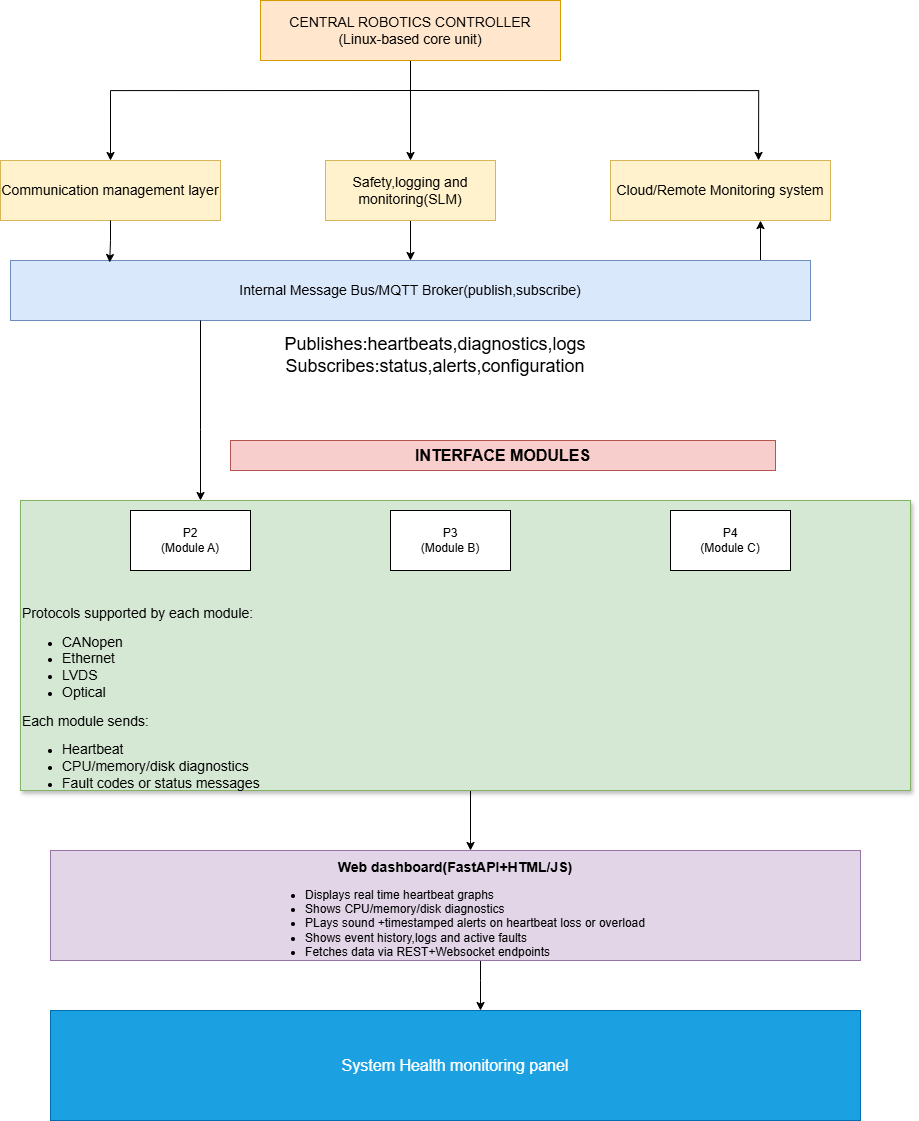

The diagram above was exported from draw.io. Its source (the exported page's mxGraphModel, read from the mxfile embedded in the PNG):
<mxGraphModel dx="1880" dy="2311" grid="1" gridSize="10" guides="1" tooltips="1" connect="1" arrows="1" fold="1" page="1" pageScale="1" pageWidth="850" pageHeight="1100" math="0" shadow="0">
  <root>
    <mxCell id="0" />
    <mxCell id="1" parent="0" />
    <mxCell id="Z2i0f6ZCicI4Y9wfNxRE-23" edge="1" parent="1" source="Z2i0f6ZCicI4Y9wfNxRE-1" style="edgeStyle=orthogonalEdgeStyle;rounded=0;orthogonalLoop=1;jettySize=auto;html=1;exitX=0.5;exitY=1;exitDx=0;exitDy=0;entryX=0.5;entryY=0;entryDx=0;entryDy=0;" target="Z2i0f6ZCicI4Y9wfNxRE-3">
      <mxGeometry relative="1" as="geometry" />
    </mxCell>
    <mxCell id="Z2i0f6ZCicI4Y9wfNxRE-1" parent="1" style="rounded=0;whiteSpace=wrap;html=1;fillColor=#ffe6cc;strokeColor=#d79b00;" value="&lt;font style=&quot;font-size: 14px;&quot;&gt;CENTRAL ROBOTICS CONTROLLER&lt;/font&gt;&lt;div&gt;&lt;font style=&quot;font-size: 14px;&quot;&gt;(Linux-based core unit)&lt;/font&gt;&lt;/div&gt;" vertex="1">
      <mxGeometry height="60" width="300" x="290" y="-40" as="geometry" />
    </mxCell>
    <mxCell id="Z2i0f6ZCicI4Y9wfNxRE-2" parent="1" style="rounded=0;whiteSpace=wrap;html=1;fillColor=#fff2cc;strokeColor=#d6b656;" value="&lt;span style=&quot;font-size: 14px;&quot;&gt;Communication management layer&lt;/span&gt;" vertex="1">
      <mxGeometry height="60" width="220" x="30" y="120" as="geometry" />
    </mxCell>
    <mxCell id="Z2i0f6ZCicI4Y9wfNxRE-24" edge="1" parent="1" source="Z2i0f6ZCicI4Y9wfNxRE-3" style="edgeStyle=orthogonalEdgeStyle;rounded=0;orthogonalLoop=1;jettySize=auto;html=1;exitX=0.5;exitY=1;exitDx=0;exitDy=0;entryX=0.5;entryY=0;entryDx=0;entryDy=0;" target="Z2i0f6ZCicI4Y9wfNxRE-5">
      <mxGeometry relative="1" as="geometry" />
    </mxCell>
    <mxCell id="Z2i0f6ZCicI4Y9wfNxRE-3" parent="1" style="rounded=0;whiteSpace=wrap;html=1;fillColor=#fff2cc;strokeColor=#d6b656;" value="&lt;span style=&quot;font-size: 14px;&quot;&gt;Safety,logging and monitoring(SLM)&lt;/span&gt;" vertex="1">
      <mxGeometry height="60" width="170" x="355" y="120" as="geometry" />
    </mxCell>
    <mxCell id="Z2i0f6ZCicI4Y9wfNxRE-4" parent="1" style="rounded=0;whiteSpace=wrap;html=1;fillColor=#fff2cc;strokeColor=#d6b656;" value="&lt;span style=&quot;font-size: 14px;&quot;&gt;Cloud/Remote Monitoring system&lt;/span&gt;" vertex="1">
      <mxGeometry height="60" width="220" x="640" y="120" as="geometry" />
    </mxCell>
    <mxCell id="Z2i0f6ZCicI4Y9wfNxRE-33" edge="1" parent="1" source="Z2i0f6ZCicI4Y9wfNxRE-5" style="edgeStyle=orthogonalEdgeStyle;rounded=0;orthogonalLoop=1;jettySize=auto;html=1;exitX=0.75;exitY=0;exitDx=0;exitDy=0;">
      <mxGeometry relative="1" as="geometry">
        <Array as="points">
          <mxPoint x="790" y="220" />
          <mxPoint x="790" y="180" />
        </Array>
        <mxPoint x="790" y="180" as="targetPoint" />
      </mxGeometry>
    </mxCell>
    <mxCell id="Z2i0f6ZCicI4Y9wfNxRE-5" parent="1" style="rounded=0;whiteSpace=wrap;html=1;fillColor=#dae8fc;strokeColor=#6c8ebf;" value="&lt;span style=&quot;font-size: 14px;&quot;&gt;Internal Message Bus/MQTT Broker(publish,subscribe)&lt;/span&gt;" vertex="1">
      <mxGeometry height="60" width="800" x="40" y="220" as="geometry" />
    </mxCell>
    <mxCell id="Z2i0f6ZCicI4Y9wfNxRE-56" edge="1" parent="1" source="Z2i0f6ZCicI4Y9wfNxRE-10" style="edgeStyle=orthogonalEdgeStyle;rounded=0;orthogonalLoop=1;jettySize=auto;html=1;" target="Z2i0f6ZCicI4Y9wfNxRE-17" value="">
      <mxGeometry relative="1" as="geometry">
        <Array as="points">
          <mxPoint x="500" y="800" />
          <mxPoint x="500" y="800" />
        </Array>
      </mxGeometry>
    </mxCell>
    <mxCell id="Z2i0f6ZCicI4Y9wfNxRE-10" parent="1" style="rounded=0;whiteSpace=wrap;html=1;glass=0;shadow=1;align=left;fillColor=#d5e8d4;strokeColor=#82b366;" value="&lt;div&gt;&lt;font style=&quot;font-size: 14px;&quot;&gt;&lt;br&gt;&lt;/font&gt;&lt;/div&gt;&lt;div&gt;&lt;font style=&quot;font-size: 14px;&quot;&gt;&lt;br&gt;&lt;/font&gt;&lt;/div&gt;&lt;div&gt;&lt;font style=&quot;font-size: 14px;&quot;&gt;&lt;br&gt;&lt;/font&gt;&lt;/div&gt;&lt;div&gt;&lt;font style=&quot;font-size: 14px;&quot;&gt;&lt;br&gt;&lt;/font&gt;&lt;/div&gt;&lt;div&gt;&lt;font style=&quot;font-size: 14px;&quot;&gt;&lt;br&gt;&lt;/font&gt;&lt;/div&gt;&lt;div&gt;&lt;font style=&quot;font-size: 14px;&quot;&gt;&lt;br&gt;&lt;/font&gt;&lt;/div&gt;&lt;div&gt;&lt;font style=&quot;font-size: 14px;&quot;&gt;&lt;br&gt;&lt;/font&gt;&lt;/div&gt;&lt;font style=&quot;font-size: 14px;&quot;&gt;Protocols supported by each module:&lt;/font&gt;&lt;div&gt;&lt;ul&gt;&lt;li&gt;&lt;font style=&quot;font-size: 14px;&quot;&gt;CANopen&lt;/font&gt;&lt;/li&gt;&lt;li&gt;&lt;font style=&quot;font-size: 14px;&quot;&gt;Ethernet&lt;/font&gt;&lt;/li&gt;&lt;li&gt;&lt;font style=&quot;font-size: 14px;&quot;&gt;LVDS&lt;/font&gt;&lt;/li&gt;&lt;li&gt;&lt;font style=&quot;font-size: 14px;&quot;&gt;Optical&lt;/font&gt;&lt;/li&gt;&lt;/ul&gt;&lt;div&gt;&lt;font style=&quot;font-size: 14px;&quot;&gt;Each module sends:&lt;/font&gt;&lt;/div&gt;&lt;/div&gt;&lt;div&gt;&lt;ul&gt;&lt;li&gt;&lt;font style=&quot;font-size: 14px;&quot;&gt;Heartbeat&lt;/font&gt;&lt;/li&gt;&lt;li&gt;&lt;font style=&quot;font-size: 14px;&quot;&gt;CPU/memory/disk diagnostics&lt;/font&gt;&lt;/li&gt;&lt;li&gt;&lt;font style=&quot;font-size: 14px;&quot;&gt;Fault codes or status messages&lt;/font&gt;&lt;/li&gt;&lt;/ul&gt;&lt;/div&gt;" vertex="1">
      <mxGeometry height="290" width="890" x="50" y="460" as="geometry" />
    </mxCell>
    <mxCell id="Z2i0f6ZCicI4Y9wfNxRE-14" parent="1" style="rounded=0;whiteSpace=wrap;html=1;" value="P2&lt;div&gt;(Module A)&lt;/div&gt;" vertex="1">
      <mxGeometry height="60" width="120" x="160" y="470" as="geometry" />
    </mxCell>
    <mxCell id="Z2i0f6ZCicI4Y9wfNxRE-15" parent="1" style="rounded=0;whiteSpace=wrap;html=1;" value="P3&lt;div&gt;(Module B)&lt;/div&gt;" vertex="1">
      <mxGeometry height="60" width="120" x="420" y="470" as="geometry" />
    </mxCell>
    <mxCell id="Z2i0f6ZCicI4Y9wfNxRE-16" parent="1" style="rounded=0;whiteSpace=wrap;html=1;" value="P4&lt;div&gt;(Module C)&lt;/div&gt;" vertex="1">
      <mxGeometry height="60" width="120" x="700" y="470" as="geometry" />
    </mxCell>
    <mxCell id="Z2i0f6ZCicI4Y9wfNxRE-58" edge="1" parent="1" source="Z2i0f6ZCicI4Y9wfNxRE-17" style="edgeStyle=orthogonalEdgeStyle;rounded=0;orthogonalLoop=1;jettySize=auto;html=1;" target="Z2i0f6ZCicI4Y9wfNxRE-18" value="">
      <mxGeometry relative="1" as="geometry">
        <Array as="points">
          <mxPoint x="510" y="940" />
          <mxPoint x="510" y="940" />
        </Array>
      </mxGeometry>
    </mxCell>
    <mxCell id="Z2i0f6ZCicI4Y9wfNxRE-17" parent="1" style="rounded=0;whiteSpace=wrap;html=1;fillColor=#e1d5e7;strokeColor=#9673a6;" value="&lt;div&gt;&lt;b&gt;&lt;font style=&quot;font-size: 14px;&quot;&gt;&lt;br&gt;&lt;/font&gt;&lt;/b&gt;&lt;/div&gt;&lt;b&gt;&lt;font style=&quot;font-size: 14px;&quot;&gt;&lt;div&gt;&lt;b&gt;&lt;font style=&quot;font-size: 14px;&quot;&gt;&lt;br&gt;&lt;/font&gt;&lt;/b&gt;&lt;/div&gt;Web dashboard(FastAPI+HTML/JS)&lt;/font&gt;&lt;/b&gt;&lt;div&gt;&lt;ul&gt;&lt;li style=&quot;text-align: left;&quot;&gt;Displays real time heartbeat graphs&lt;/li&gt;&lt;li style=&quot;text-align: left;&quot;&gt;Shows CPU/memory/disk diagnostics&lt;/li&gt;&lt;li style=&quot;text-align: left;&quot;&gt;PLays sound +timestamped alerts on heartbeat loss or overload&lt;/li&gt;&lt;li style=&quot;text-align: left;&quot;&gt;Shows event history,logs and active faults&lt;/li&gt;&lt;li style=&quot;text-align: left;&quot;&gt;Fetches data via REST+Websocket endpoints&lt;/li&gt;&lt;/ul&gt;&lt;/div&gt;&lt;div&gt;&lt;div&gt;&lt;br&gt;&lt;/div&gt;&lt;/div&gt;" vertex="1">
      <mxGeometry height="110" width="810" x="80" y="810" as="geometry" />
    </mxCell>
    <mxCell id="Z2i0f6ZCicI4Y9wfNxRE-18" parent="1" style="rounded=0;whiteSpace=wrap;html=1;fillColor=#1ba1e2;fontColor=#ffffff;strokeColor=#006EAF;" value="&lt;span style=&quot;font-size: 16px;&quot;&gt;System Health monitoring panel&lt;/span&gt;" vertex="1">
      <mxGeometry height="110" width="810" x="80" y="970" as="geometry" />
    </mxCell>
    <mxCell id="Z2i0f6ZCicI4Y9wfNxRE-21" edge="1" parent="1" style="edgeStyle=orthogonalEdgeStyle;rounded=0;orthogonalLoop=1;jettySize=auto;html=1;entryX=0.5;entryY=0;entryDx=0;entryDy=0;" target="Z2i0f6ZCicI4Y9wfNxRE-2">
      <mxGeometry relative="1" as="geometry">
        <mxPoint x="460" y="50" as="sourcePoint" />
        <mxPoint x="120" y="50.384615384615245" as="targetPoint" />
      </mxGeometry>
    </mxCell>
    <mxCell id="Z2i0f6ZCicI4Y9wfNxRE-22" edge="1" parent="1" style="edgeStyle=orthogonalEdgeStyle;rounded=0;orthogonalLoop=1;jettySize=auto;html=1;exitX=0;exitY=0;exitDx=30;exitDy=7.5;exitPerimeter=0;entryX=0.673;entryY=-0.001;entryDx=0;entryDy=0;entryPerimeter=0;" target="Z2i0f6ZCicI4Y9wfNxRE-4">
      <mxGeometry relative="1" as="geometry">
        <mxPoint x="452.5" y="50" as="sourcePoint" />
        <mxPoint x="790" y="50.384615384615245" as="targetPoint" />
      </mxGeometry>
    </mxCell>
    <mxCell id="Z2i0f6ZCicI4Y9wfNxRE-31" edge="1" parent="1" source="Z2i0f6ZCicI4Y9wfNxRE-2" style="edgeStyle=orthogonalEdgeStyle;rounded=0;orthogonalLoop=1;jettySize=auto;html=1;exitX=0.5;exitY=1;exitDx=0;exitDy=0;entryX=0.124;entryY=0.033;entryDx=0;entryDy=0;entryPerimeter=0;" target="Z2i0f6ZCicI4Y9wfNxRE-5">
      <mxGeometry relative="1" as="geometry" />
    </mxCell>
    <mxCell id="Z2i0f6ZCicI4Y9wfNxRE-34" edge="1" parent="1" style="edgeStyle=orthogonalEdgeStyle;rounded=0;orthogonalLoop=1;jettySize=auto;html=1;">
      <mxGeometry relative="1" as="geometry">
        <Array as="points">
          <mxPoint x="230" y="389" />
          <mxPoint x="230" y="389" />
        </Array>
        <mxPoint x="230" y="280" as="sourcePoint" />
        <mxPoint x="230" y="460" as="targetPoint" />
      </mxGeometry>
    </mxCell>
    <mxCell id="Z2i0f6ZCicI4Y9wfNxRE-51" parent="1" style="text;html=1;whiteSpace=wrap;strokeColor=none;fillColor=none;align=center;verticalAlign=middle;rounded=0;" value="&lt;font style=&quot;font-size: 18px;&quot;&gt;Publishes:heartbeats,diagnostics,logs&lt;/font&gt;&lt;div&gt;&lt;font style=&quot;font-size: 18px;&quot;&gt;Subscribes:status,alerts,configuration&lt;/font&gt;&lt;/div&gt;" vertex="1">
      <mxGeometry height="30" width="430" x="250" y="300" as="geometry" />
    </mxCell>
    <mxCell id="Z2i0f6ZCicI4Y9wfNxRE-52" parent="1" style="text;html=1;whiteSpace=wrap;strokeColor=#b85450;fillColor=#f8cecc;align=center;verticalAlign=middle;rounded=0;" value="&lt;b&gt;&lt;font style=&quot;font-size: 16px;&quot;&gt;INTERFACE MODULES&lt;/font&gt;&lt;/b&gt;" vertex="1">
      <mxGeometry height="30" width="545" x="260" y="400" as="geometry" />
    </mxCell>
  </root>
</mxGraphModel>